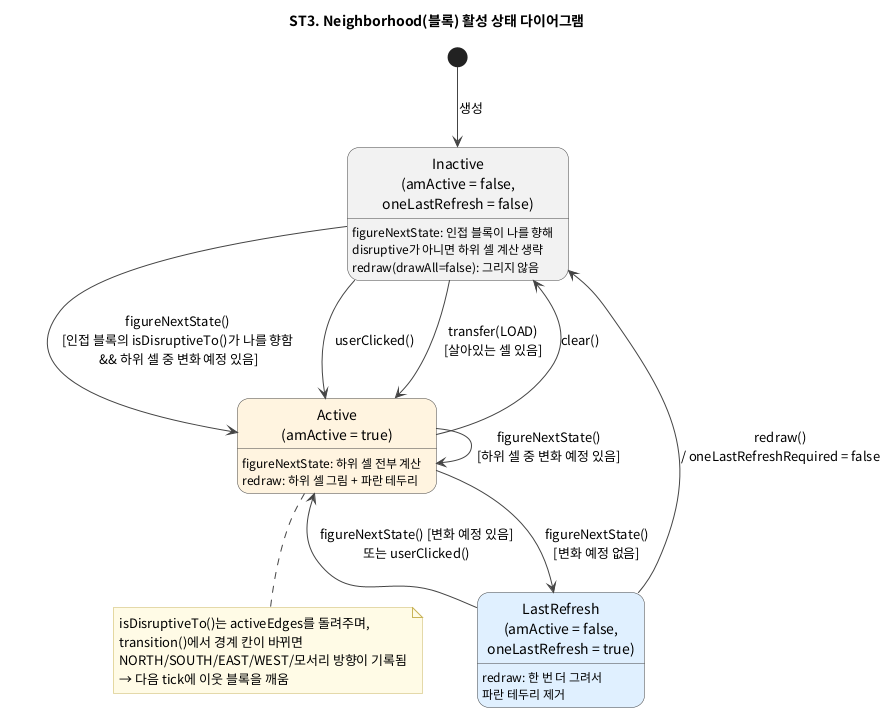

The diagram above was rendered by PlantUML. Its source (embedded in the PNG):
@startuml holub-life-state-neighborhood
' ST3. Neighborhood 활성 상태 (amActive, oneLastRefreshRequired 기준)
' 근거: Neighborhood.figureNextState(), redraw(), userClicked(), clear(), transfer()
skinparam defaultFontName "Noto Sans CJK KR"
skinparam shadowing false
skinparam state {
  BackgroundColor #FFFFFF
  BorderColor #444444
  ArrowColor #444444
  StartColor #444444
  EndColor #444444
}
skinparam note {
  BackgroundColor #FFFBE6
  BorderColor #C9B458
}

title ST3. Neighborhood(블록) 활성 상태 다이어그램

state "Inactive\n(amActive = false,\noneLastRefresh = false)" as I #F2F2F2
I : figureNextState: 인접 블록이 나를 향해\ndisruptive가 아니면 하위 셀 계산 생략
I : redraw(drawAll=false): 그리지 않음

state "Active\n(amActive = true)" as A #FFF4E0
A : figureNextState: 하위 셀 전부 계산
A : redraw: 하위 셀 그림 + 파란 테두리

state "LastRefresh\n(amActive = false,\noneLastRefresh = true)" as L #E0F0FF
L : redraw: 한 번 더 그려서\n파란 테두리 제거

[*] --> I : 생성

I --> A : figureNextState()\n[인접 블록의 isDisruptiveTo()가 나를 향함\n && 하위 셀 중 변화 예정 있음]
I --> A : userClicked()
I --> A : transfer(LOAD)\n[살아있는 셀 있음]

A --> A : figureNextState()\n[하위 셀 중 변화 예정 있음]
A --> L : figureNextState()\n[변화 예정 없음]

L --> I : redraw()\n/ oneLastRefreshRequired = false
L --> A : figureNextState() [변화 예정 있음]\n또는 userClicked()

A --> I : clear()

note bottom of A
  isDisruptiveTo()는 activeEdges를 돌려주며,
  transition()에서 경계 칸이 바뀌면
  NORTH/SOUTH/EAST/WEST/모서리 방향이 기록됨
  → 다음 tick에 이웃 블록을 깨움
end note

@enduml